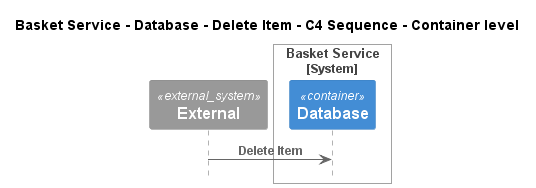

The diagram above was rendered by PlantUML. Its source (embedded in the PNG):
@startuml
!pragma layout smetana
!include ..\..\..\..\..\..\.c4s\C4_Sequence.puml

title Basket Service - Database - Delete Item - C4 Sequence - Container level

System_Ext(C4InterFlow.SoftwareSystems.ExternalSystem, "External", "")

System_Boundary(ECommercePlatform.SoftwareSystems.BasketService, "Basket Service")
    Container(ECommercePlatform.SoftwareSystems.BasketService.Containers.Database, "Database", "", "")
Boundary_End()

Rel(C4InterFlow.SoftwareSystems.ExternalSystem, ECommercePlatform.SoftwareSystems.BasketService.Containers.Database, "Delete Item")


@enduml